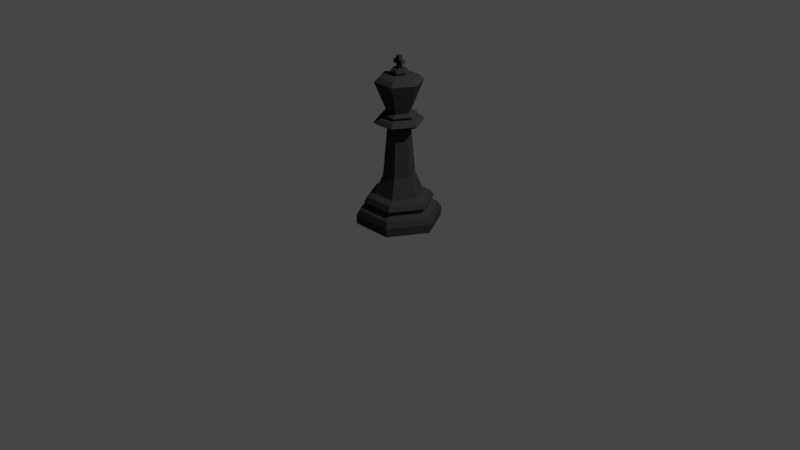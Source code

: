 # Source: Black_King.blend  (saved by Blender 2.92.15; exported with 4.5.12 LTS)
import bpy
from mathutils import Matrix  # noqa: F401  (used for matrix-valued properties, if any)

bpy.ops.wm.read_factory_settings(use_empty=True)
scene = bpy.context.scene
scene.name = 'Scene'

# ---- collections
col_collection = bpy.data.collections.new('Collection'); scene.collection.children.link(col_collection)

# ---- images (referenced by path relative to the original .blend; pixels are not part of the script)
import os
ASSET_DIR = os.environ.get("B2B_ASSET_DIR", "")  # directory of the original .blend (textures are referenced by path, not embedded)
HERE = os.path.dirname(os.path.abspath(__file__))  # packed textures are extracted next to this script under _unpacked/

def load_image(name, relpath, width, height, colorspace="sRGB"):
    """Load a texture the original file referenced (path relative to the .blend, or extracted next to this script)."""
    p = next((c for c in (os.path.join(HERE, relpath), os.path.join(ASSET_DIR, relpath)) if relpath and os.path.exists(c)), "")
    if p:
        img = bpy.data.images.load(p, check_existing=True)
        img.name = name
    else:  # same state as the original file: an image datablock whose file is absent (Cycles renders it pink)
        img = bpy.data.images.new(name, width, height)
        img.source = "FILE"
        img.filepath = "//" + (relpath or name)
    img.colorspace_settings.name = colorspace
    return img
img_kingdiffuse = load_image('KingDiffuse', 'KingDiffuse.png', 1024, 1024, 'sRGB')

# ---- materials (node trees are filled in below, after node groups)
mat_king = bpy.data.materials.new('King')
mat_king.use_transparent_shadow = False
mat_king.diffuse_color = (0.03583, 0.03583, 0.03583, 1.0)
mat_king.roughness = 0.69
mat_king.metallic = 0.6

# ---- material node trees

# ---- world
world_world = bpy.data.worlds.new('World'); scene.world = world_world
world_world.use_nodes = True; world_world.node_tree.nodes.clear()
_N = world_world.node_tree.nodes; _L = world_world.node_tree.links
n0 = _N.new('ShaderNodeOutputWorld'); n0.name = 'World Output'; n0.location = (300, 300)
n1 = _N.new('ShaderNodeBackground'); n1.name = 'Background'; n1.location = (10, 300)
n1.inputs[0].default_value = (0.05088, 0.05088, 0.05088, 1.0)
_L.new(n1.outputs[0], n0.inputs[0])
n0.is_active_output = True
world_world.color = (0.05088, 0.05088, 0.05088)
world_world.use_sun_shadow = False
world_world.sun_shadow_jitter_overblur = 0.0

# ---- cameras
cam_camera = bpy.data.cameras.new('Camera')
cam_camera.clip_end = 100.0
cam_camera.ortho_scale = 7.314

# ---- lights
light_light = bpy.data.lights.new('Light', 'POINT')
light_light.transmission_factor = 0.0
light_light.energy = 1000.0
light_light.shadow_soft_size = 0.1
light_light.shadow_maximum_resolution = 0.006
light_light.use_absolute_resolution = True

# ---- meshes
me_king = bpy.data.meshes.new('King')
me_king.from_pydata([(-0.01934, 1.59, 0.02146), (-0.02399, 1.719, 0.02146), (-0.01934, 1.59, -0.02146), (-0.02399, 1.719, -0.02146), (0.01962, 1.59, 0.02146), (0.02427, 1.719, 0.02146), (0.01962, 1.59, -0.02146), (0.02427, 1.719, -0.02146), (-0.01934, 1.642, 0.02146), (-0.01934, 1.677, 0.02146), (-0.01934, 1.677, -0.02146), (-0.01934, 1.642, -0.02146), (0.01962, 1.677, -0.02146), (0.01962, 1.642, -0.02146), (0.01962, 1.677, 0.02146), (0.01962, 1.642, 0.02146), (-0.05424, 1.639, 0.02146), (-0.05424, 1.68, 0.02146), (-0.05424, 1.68, -0.02146), (-0.05424, 1.639, -0.02146), (0.05452, 1.68, -0.02146), (0.05452, 1.639, -0.02146), (0.05452, 1.68, 0.02146), (0.05452, 1.639, 0.02146), (0.2191, 9.577e-09, -0.3795), (0.05832, 1.038, -0.101), (-0.2191, -9.577e-09, -0.3795), (-0.05832, 1.038, -0.101), (0.2191, 0.09008, -0.3795), (-0.2191, 0.09008, -0.3795), (0.2043, 0.15, -0.3538), (-0.2043, 0.15, -0.3538), (0.1794, 0.2318, -0.3107), (-0.1794, 0.2318, -0.3107), (0.1646, 0.2835, -0.2851), (-0.1646, 0.2835, -0.2851), (0.1253, 0.3116, -0.2171), (-0.1253, 0.3116, -0.2171), (0.1659, 0.1803, -0.2873), (-0.1659, 0.1803, -0.2873), (0.1095, 1.106, -0.1897), (-0.1095, 1.106, -0.1897), (0.1288, 1.065, -0.2231), (0.1093, 1.038, -0.1894), (-0.1288, 1.065, -0.2231), (-0.1093, 1.038, -0.1894), (0.0821, 0.5112, -0.1422), (-0.0821, 0.5112, -0.1422), (0.06082, 1.167, -0.1053), (-0.06081, 1.167, -0.1053), (0.08244, 1.116, -0.1428), (-0.08243, 1.116, -0.1428), (0.08249, 1.154, -0.1429), (-0.08253, 1.154, -0.1429), (0.09234, 1.141, -0.16), (-0.09236, 1.141, -0.16), (-0.101, 1.516, -0.1747), (0.1008, 1.516, -0.1747), (-0.1238, 1.472, -0.2142), (0.1236, 1.472, -0.2142), (-0.03717, 1.538, -0.06439), (0.03719, 1.538, -0.0644), (-0.03717, 1.592, -0.06439), (0.03719, 1.592, -0.0644), (0.04484, 1.565, -0.07767), (-0.04484, 1.565, -0.07766), (0.2191, 9.577e-09, 0.3795), (0.05832, 1.038, 0.101), (-0.2191, -9.577e-09, 0.3795), (-0.05832, 1.038, 0.101), (0.2191, 0.09008, 0.3795), (-0.2191, 0.09008, 0.3795), (0.2043, 0.15, 0.3538), (-0.2043, 0.15, 0.3538), (0.1794, 0.2318, 0.3107), (-0.1794, 0.2318, 0.3107), (0.1646, 0.2835, 0.2851), (-0.1646, 0.2835, 0.2851), (0.1253, 0.3116, 0.2171), (-0.1253, 0.3116, 0.2171), (0.1659, 0.1803, 0.2873), (-0.1659, 0.1803, 0.2873), (0.1095, 1.106, 0.1897), (-0.1095, 1.106, 0.1897), (0.1288, 1.065, 0.2231), (0.1093, 1.038, 0.1894), (-0.1288, 1.065, 0.2231), (-0.1093, 1.038, 0.1894), (0.0821, 0.5112, 0.1422), (-0.0821, 0.5112, 0.1422), (0.06082, 1.167, 0.1053), (-0.06081, 1.167, 0.1053), (0.08244, 1.116, 0.1428), (-0.08243, 1.116, 0.1428), (0.08249, 1.154, 0.1429), (-0.08253, 1.154, 0.1429), (0.09234, 1.141, 0.16), (-0.09236, 1.141, 0.16), (-0.101, 1.516, 0.1747), (0.1008, 1.516, 0.1747), (-0.1238, 1.472, 0.2142), (0.1236, 1.472, 0.2142), (-0.4382, -1.915e-08, 0.0), (-0.1166, 1.038, 0.0), (0.4382, 1.915e-08, 0.0), (0.1166, 1.038, 0.0), (-0.4382, 0.09008, 0.0), (0.4382, 0.09008, 0.0), (-0.4085, 0.15, 0.0), (0.4085, 0.15, 0.0), (-0.3588, 0.2318, 0.0), (0.3588, 0.2318, 0.0), (-0.3292, 0.2835, 0.0), (0.3292, 0.2835, 0.0), (-0.2507, 0.3116, 0.0), (0.2507, 0.3116, 0.0), (0.3318, 0.1803, 0.0), (-0.3318, 0.1803, 0.0), (-0.219, 1.106, 0.0), (0.219, 1.106, 0.0), (-0.1212, 1.167, 0.0), (-0.2186, 1.038, 0.0), (-0.2576, 1.065, 0.0), (0.2576, 1.065, 0.0), (0.2186, 1.038, 0.0), (-0.1642, 0.5112, 0.0), (0.1642, 0.5112, 0.0), (0.1216, 1.167, 0.0), (9.055e-16, 0.0, 0.0), (-0.1646, 1.116, 0.0), (0.1649, 1.116, 0.0), (-0.1644, 1.154, 0.0), (0.165, 1.154, 0.0), (-0.1843, 1.141, 0.0), (0.1847, 1.141, 0.0), (-0.2011, 1.516, 0.0), (0.2017, 1.516, 0.0), (0.2473, 1.472, 0.0), (-0.2466, 1.473, 0.0), (-0.03717, 1.538, 0.06439), (0.03719, 1.538, 0.0644), (-0.07408, 1.538, 0.0), (0.07437, 1.538, 0.0), (-0.03717, 1.592, 0.06439), (0.03719, 1.592, 0.0644), (-0.07408, 1.592, 0.0), (0.07437, 1.592, 0.0), (0.08969, 1.565, 0.0), (0.04484, 1.565, 0.07767), (-0.04484, 1.565, 0.07766), (-0.08936, 1.565, 0.0), (0.0001456, 1.592, 0.0)], [], [(9, 1, 3, 10), (10, 3, 7, 12), (12, 7, 5, 14), (14, 5, 1, 9), (7, 3, 1, 5), (4, 15, 8, 0), (15, 14, 9, 8), (6, 13, 15, 4), (10, 11, 19, 18), (2, 11, 13, 6), (11, 10, 12, 13), (0, 8, 11, 2), (11, 8, 16, 19), (21, 20, 22, 23), (16, 17, 18, 19), (8, 9, 17, 16), (15, 13, 21, 23), (9, 10, 18, 17), (12, 14, 22, 20), (14, 15, 23, 22), (13, 12, 20, 21), (126, 46, 25, 105), (46, 47, 27, 25), (47, 125, 103, 27), (26, 102, 106, 29), (24, 26, 29, 28), (104, 24, 28, 107), (29, 106, 108, 31), (28, 29, 31, 30), (107, 28, 30, 109), (39, 117, 110, 33), (38, 39, 33, 32), (116, 38, 32, 111), (33, 110, 112, 35), (32, 33, 35, 34), (111, 32, 34, 113), (35, 112, 114, 37), (34, 35, 37, 36), (113, 34, 36, 115), (109, 30, 38, 116), (30, 31, 39, 38), (31, 108, 117, 39), (27, 45, 43, 25), (44, 41, 40, 42), (42, 40, 119, 123), (52, 48, 127, 132), (103, 121, 45, 27), (25, 43, 124, 105), (122, 118, 41, 44), (53, 49, 48, 52), (131, 120, 49, 53), (43, 42, 123, 124), (45, 44, 42, 43), (121, 122, 44, 45), (37, 114, 125, 47), (36, 37, 47, 46), (115, 36, 46, 126), (102, 26, 128), (26, 24, 128), (104, 128, 24), (118, 129, 51, 41), (41, 51, 50, 40), (40, 50, 130, 119), (133, 131, 53, 55), (55, 53, 52, 54), (54, 52, 132, 134), (50, 54, 134, 130), (51, 55, 54, 50), (129, 133, 55, 51), (58, 138, 135, 56), (59, 58, 56, 57), (137, 59, 57, 136), (127, 48, 59, 137), (48, 49, 58, 59), (49, 120, 138, 58), (57, 56, 60, 61), (136, 57, 61, 142), (56, 135, 141, 60), (147, 64, 63, 146), (65, 150, 145, 62), (64, 65, 62, 63), (61, 60, 65, 64), (60, 141, 150, 65), (142, 61, 64, 147), (62, 145, 151), (63, 62, 151), (146, 63, 151), (126, 105, 67, 88), (88, 67, 69, 89), (89, 69, 103, 125), (68, 71, 106, 102), (66, 70, 71, 68), (104, 107, 70, 66), (71, 73, 108, 106), (70, 72, 73, 71), (107, 109, 72, 70), (81, 75, 110, 117), (80, 74, 75, 81), (116, 111, 74, 80), (75, 77, 112, 110), (74, 76, 77, 75), (111, 113, 76, 74), (77, 79, 114, 112), (76, 78, 79, 77), (113, 115, 78, 76), (109, 116, 80, 72), (72, 80, 81, 73), (73, 81, 117, 108), (69, 67, 85, 87), (86, 84, 82, 83), (84, 123, 119, 82), (94, 132, 127, 90), (103, 69, 87, 121), (67, 105, 124, 85), (122, 86, 83, 118), (95, 94, 90, 91), (131, 95, 91, 120), (85, 124, 123, 84), (87, 85, 84, 86), (121, 87, 86, 122), (79, 89, 125, 114), (78, 88, 89, 79), (115, 126, 88, 78), (102, 128, 68), (68, 128, 66), (104, 66, 128), (118, 83, 93, 129), (83, 82, 92, 93), (82, 119, 130, 92), (133, 97, 95, 131), (97, 96, 94, 95), (96, 134, 132, 94), (92, 130, 134, 96), (93, 92, 96, 97), (129, 93, 97, 133), (100, 98, 135, 138), (101, 99, 98, 100), (137, 136, 99, 101), (127, 137, 101, 90), (90, 101, 100, 91), (91, 100, 138, 120), (99, 140, 139, 98), (136, 142, 140, 99), (98, 139, 141, 135), (147, 146, 144, 148), (149, 143, 145, 150), (148, 144, 143, 149), (140, 148, 149, 139), (139, 149, 150, 141), (142, 147, 148, 140), (143, 151, 145), (144, 151, 143), (146, 151, 144)])
me_king.polygons.foreach_set('use_smooth', [True] * 153)
_k = set([(0, 8), (1, 3), (1, 5), (1, 9), (2, 11), (3, 7), (3, 10), (4, 15), (5, 7), (5, 14), (6, 13), (7, 12), (8, 11), (8, 16), (9, 10), (9, 17), (10, 18), (11, 19), (12, 14), (12, 20), (13, 15), (13, 21), (14, 22), (15, 23), (16, 17), (16, 19), (17, 18), (18, 19), (20, 21), (20, 22), (21, 23), (22, 23), (24, 26), (24, 28), (24, 104), (25, 27), (25, 46), (25, 105), (26, 29), (26, 102), (27, 47), (27, 103), (28, 29), (28, 30), (28, 107), (29, 31), (29, 106), (30, 31), (30, 38), (30, 109), (31, 39), (31, 108), (32, 33), (32, 34), (32, 38), (32, 111), (33, 35), (33, 39), (33, 110), (34, 35), (34, 36), (34, 113), (35, 37), (35, 112), (36, 37), (36, 46), (36, 115), (37, 47), (37, 114), (38, 39), (38, 116), (39, 117), (40, 41), (40, 42), (40, 50), (40, 119), (41, 44), (41, 51), (41, 118), (42, 43), (42, 44), (42, 123), (43, 45), (43, 124), (44, 45), (44, 122), (45, 121), (46, 47), (46, 126), (47, 125), (48, 49), (48, 52), (48, 59), (48, 127), (49, 53), (49, 58), (49, 120), (50, 51), (50, 54), (50, 130), (51, 55), (51, 129), (52, 53), (52, 54), (52, 132), (53, 55), (53, 131), (54, 55), (54, 134), (55, 133), (56, 57), (56, 58), (56, 60), (56, 135), (57, 59), (57, 61), (57, 136), (58, 59), (58, 138), (59, 137), (60, 61), (60, 65), (60, 141), (61, 64), (61, 142), (62, 63), (62, 65), (62, 145), (63, 64), (63, 146), (64, 65), (64, 147), (65, 150), (66, 68), (66, 70), (66, 104), (67, 69), (67, 88), (67, 105), (68, 71), (68, 102), (69, 89), (69, 103), (70, 71), (70, 72), (70, 107), (71, 73), (71, 106), (72, 73), (72, 80), (72, 109), (73, 81), (73, 108), (74, 75), (74, 76), (74, 80), (74, 111), (75, 77), (75, 81), (75, 110), (76, 77), (76, 78), (76, 113), (77, 79), (77, 112), (78, 79), (78, 88), (78, 115), (79, 89), (79, 114), (80, 81), (80, 116), (81, 117), (82, 83), (82, 84), (82, 92), (82, 119), (83, 86), (83, 93), (83, 118), (84, 85), (84, 86), (84, 123), (85, 87), (85, 124), (86, 87), (86, 122), (87, 121), (88, 89), (88, 126), (89, 125), (90, 91), (90, 94), (90, 101), (90, 127), (91, 95), (91, 100), (91, 120), (92, 93), (92, 96), (92, 130), (93, 97), (93, 129), (94, 95), (94, 96), (94, 132), (95, 97), (95, 131), (96, 97), (96, 134), (97, 133), (98, 99), (98, 100), (98, 135), (98, 139), (99, 101), (99, 136), (99, 140), (100, 101), (100, 138), (101, 137), (102, 106), (103, 125), (104, 107), (105, 126), (106, 108), (107, 109), (108, 117), (109, 116), (110, 112), (110, 117), (111, 113), (111, 116), (112, 114), (113, 115), (114, 125), (115, 126), (118, 122), (118, 129), (119, 123), (119, 130), (120, 131), (120, 138), (121, 122), (123, 124), (127, 132), (127, 137), (129, 133), (130, 134), (131, 133), (132, 134), (135, 138), (135, 141), (136, 137), (136, 142), (139, 140), (139, 141), (139, 149), (140, 142), (140, 148), (141, 150), (142, 147), (143, 144), (143, 145), (143, 149), (144, 146), (144, 148), (145, 150), (146, 147), (147, 148), (148, 149), (149, 150)])
me_king.attributes.new('sharp_edge', 'BOOLEAN', 'EDGE').data.foreach_set('value', [ (min(e.vertices), max(e.vertices)) in _k for e in me_king.edges])
_uv = me_king.uv_layers.new(name='UVMap')
_uv.uv.foreach_set('vector', [0.3704, 0.7268, 0.3025, 0.7193, 0.3102, 0.6506, 0.378, 0.6582, 0.1657, 0.7267, 0.2335, 0.7192, 0.2335, 0.7968, 0.1656, 0.7893, 0.3779, 0.8581, 0.31, 0.8655, 0.3025, 0.7969, 0.3703, 0.7894, 0.3703, 0.7894, 0.3025, 0.7969, 0.3025, 0.7193, 0.3704, 0.7268, 0.2335, 0.7968, 0.2335, 0.7192, 0.3025, 0.7193, 0.3025, 0.7969, 0.5109, 0.7895, 0.4276, 0.7895, 0.4276, 0.7268, 0.5109, 0.7269, 0.4276, 0.7895, 0.3703, 0.7894, 0.3704, 0.7268, 0.4276, 0.7268, 0.5108, 0.8586, 0.4275, 0.8585, 0.4276, 0.7895, 0.5109, 0.7895, 0.1657, 0.7267, 0.1084, 0.7266, 0.1035, 0.6705, 0.1706, 0.6705, 0.02513, 0.7266, 0.1084, 0.7266, 0.1084, 0.7893, 0.02509, 0.7892, 0.1084, 0.7266, 0.1657, 0.7267, 0.1656, 0.7893, 0.1084, 0.7893, 0.5109, 0.7269, 0.4276, 0.7268, 0.4277, 0.6578, 0.511, 0.6579, 0.1084, 0.7266, 0.03966, 0.7105, 0.03476, 0.6511, 0.1035, 0.6705, 0.1034, 0.8454, 0.1705, 0.8454, 0.1705, 0.9145, 0.1034, 0.9144, 0.1036, 0.6014, 0.1707, 0.6015, 0.1706, 0.6705, 0.1035, 0.6705, 0.1086, 0.5453, 0.1658, 0.5453, 0.1707, 0.6015, 0.1036, 0.6014, 0.03962, 0.8052, 0.1084, 0.7893, 0.1034, 0.8454, 0.03465, 0.8646, 0.2344, 0.7107, 0.1657, 0.7267, 0.1706, 0.6705, 0.2394, 0.6513, 0.1656, 0.7893, 0.2344, 0.8054, 0.2393, 0.8648, 0.1705, 0.8454, 0.1655, 0.9706, 0.1083, 0.9706, 0.1034, 0.9144, 0.1705, 0.9145, 0.1084, 0.7893, 0.1656, 0.7893, 0.1705, 0.8454, 0.1034, 0.8454, 0.3695, 0.4374, 0.4666, 0.3414, 0.6296, 0.5413, 0.5606, 0.6095, 0.3696, 0.4372, 0.4667, 0.3412, 0.6298, 0.541, 0.5608, 0.6092, 0.3696, 0.4372, 0.4667, 0.3412, 0.6298, 0.541, 0.5608, 0.6092, 0.07758, 0.296, 0.3367, 0.03979, 0.3669, 0.07148, 0.1078, 0.3277, 0.07758, 0.296, 0.3367, 0.0398, 0.3669, 0.07148, 0.1078, 0.3277, 0.0776, 0.296, 0.3367, 0.03983, 0.3669, 0.07153, 0.1078, 0.3277, 0.1078, 0.3277, 0.3669, 0.07148, 0.38, 0.1031, 0.1384, 0.3419, 0.1078, 0.3277, 0.3669, 0.07148, 0.38, 0.1031, 0.1384, 0.3419, 0.1078, 0.3277, 0.3669, 0.07153, 0.38, 0.1031, 0.1384, 0.3419, 0.1856, 0.3452, 0.3818, 0.1512, 0.4087, 0.1632, 0.1966, 0.373, 0.1856, 0.3452, 0.3818, 0.1512, 0.4087, 0.1632, 0.1966, 0.373, 0.1856, 0.3452, 0.3818, 0.1513, 0.4087, 0.1633, 0.1965, 0.373, 0.1966, 0.373, 0.4087, 0.1632, 0.4193, 0.1922, 0.2247, 0.3846, 0.1966, 0.373, 0.4087, 0.1632, 0.4193, 0.1922, 0.2247, 0.3846, 0.1965, 0.373, 0.4087, 0.1633, 0.4193, 0.1923, 0.2246, 0.3847, 0.2247, 0.3846, 0.4193, 0.1922, 0.4208, 0.241, 0.2726, 0.3876, 0.2247, 0.3846, 0.4193, 0.1922, 0.4208, 0.241, 0.2726, 0.3876, 0.2246, 0.3847, 0.4193, 0.1923, 0.4208, 0.2411, 0.2725, 0.3876, 0.1384, 0.3419, 0.38, 0.1031, 0.3818, 0.1513, 0.1856, 0.3452, 0.1384, 0.3419, 0.38, 0.1031, 0.3818, 0.1512, 0.1856, 0.3452, 0.1384, 0.3419, 0.38, 0.1031, 0.3818, 0.1512, 0.1856, 0.3452, 0.6298, 0.541, 0.6896, 0.5423, 0.5603, 0.6701, 0.5608, 0.6092, 0.7156, 0.5461, 0.722, 0.5761, 0.5925, 0.7041, 0.5632, 0.6967, 0.7154, 0.5464, 0.7218, 0.5764, 0.5923, 0.7044, 0.563, 0.697, 0.7392, 0.6272, 0.7396, 0.6538, 0.6677, 0.7249, 0.6416, 0.7236, 0.6298, 0.541, 0.6896, 0.5423, 0.5603, 0.6701, 0.5608, 0.6092, 0.6296, 0.5413, 0.6894, 0.5425, 0.56, 0.6704, 0.5606, 0.6095, 0.7156, 0.5461, 0.722, 0.5761, 0.5925, 0.7041, 0.5632, 0.6967, 0.7394, 0.6269, 0.7399, 0.6535, 0.6679, 0.7246, 0.6418, 0.7233, 0.7393, 0.6272, 0.7398, 0.6537, 0.6679, 0.7246, 0.6418, 0.7234, 0.6894, 0.5425, 0.7154, 0.5464, 0.563, 0.697, 0.56, 0.6704, 0.6896, 0.5423, 0.7156, 0.5461, 0.5632, 0.6967, 0.5603, 0.6701, 0.6896, 0.5423, 0.7156, 0.5461, 0.5632, 0.6967, 0.5603, 0.6701, 0.2726, 0.3876, 0.4208, 0.241, 0.4667, 0.3412, 0.3696, 0.4372, 0.2726, 0.3876, 0.4208, 0.241, 0.4667, 0.3412, 0.3696, 0.4372, 0.2725, 0.3876, 0.4208, 0.2411, 0.4666, 0.3414, 0.3695, 0.4374, 0.3367, 0.03979, 0.07758, 0.296, 0.0799, 0.03442, 0.3367, 0.0398, 0.07758, 0.296, 0.0799, 0.03442, 0.0776, 0.296, 0.08002, 0.03435, 0.3367, 0.03983, 0.722, 0.5761, 0.722, 0.6089, 0.6246, 0.7051, 0.5925, 0.7041, 0.722, 0.5761, 0.722, 0.6088, 0.6246, 0.7052, 0.5925, 0.7041, 0.7218, 0.5764, 0.7218, 0.6091, 0.6243, 0.7054, 0.5923, 0.7044, 0.7379, 0.6138, 0.7393, 0.6272, 0.6418, 0.7234, 0.6287, 0.7216, 0.738, 0.6135, 0.7394, 0.6269, 0.6418, 0.7233, 0.6288, 0.7215, 0.7378, 0.6138, 0.7392, 0.6272, 0.6416, 0.7236, 0.6285, 0.7218, 0.7218, 0.6091, 0.7378, 0.6138, 0.6285, 0.7218, 0.6243, 0.7054, 0.722, 0.6088, 0.738, 0.6135, 0.6288, 0.7215, 0.6246, 0.7052, 0.722, 0.6089, 0.7379, 0.6138, 0.6287, 0.7216, 0.6246, 0.7051, 0.7392, 0.876, 0.8853, 0.7318, 0.8916, 0.7657, 0.7724, 0.8833, 0.7397, 0.8756, 0.886, 0.7309, 0.8922, 0.7649, 0.7729, 0.8829, 0.7393, 0.8759, 0.8856, 0.7313, 0.8918, 0.7653, 0.7725, 0.8833, 0.6677, 0.7249, 0.7396, 0.6538, 0.8856, 0.7313, 0.7393, 0.8759, 0.6679, 0.7246, 0.7399, 0.6535, 0.886, 0.7309, 0.7397, 0.8756, 0.6679, 0.7246, 0.7398, 0.6537, 0.8853, 0.7318, 0.7392, 0.876, 0.7729, 0.8829, 0.8922, 0.7649, 0.8922, 0.8418, 0.8482, 0.8853, 0.7725, 0.8833, 0.8918, 0.7653, 0.8918, 0.8422, 0.8478, 0.8856, 0.7724, 0.8833, 0.8916, 0.7657, 0.8917, 0.8422, 0.8478, 0.8856, 0.8952, 0.5251, 0.894, 0.3669, 0.8384, 0.3684, 0.8377, 0.5102, 0.8929, 0.2154, 0.8914, 0.02933, 0.8232, 0.04812, 0.827, 0.2169, 0.894, 0.3669, 0.8929, 0.2154, 0.827, 0.2169, 0.8384, 0.3684, 0.9496, 0.3676, 0.9588, 0.2159, 0.8929, 0.2154, 0.894, 0.3669, 0.9588, 0.2159, 0.9599, 0.0471, 0.8914, 0.02933, 0.8929, 0.2154, 0.9524, 0.5094, 0.9496, 0.3676, 0.894, 0.3669, 0.8952, 0.5251, 0.827, 0.2169, 0.8232, 0.04812, 0.6786, 0.1354, 0.8384, 0.3684, 0.827, 0.2169, 0.7015, 0.3029, 0.8377, 0.5102, 0.8384, 0.3684, 0.7155, 0.4389, 0.3695, 0.4374, 0.5606, 0.6095, 0.6296, 0.5413, 0.4666, 0.3414, 0.3696, 0.4372, 0.5608, 0.6092, 0.6298, 0.541, 0.4667, 0.3412, 0.3696, 0.4372, 0.5608, 0.6092, 0.6298, 0.541, 0.4667, 0.3412, 0.07758, 0.296, 0.1078, 0.3277, 0.3669, 0.07148, 0.3367, 0.03979, 0.07758, 0.296, 0.1078, 0.3277, 0.3669, 0.07148, 0.3367, 0.0398, 0.0776, 0.296, 0.1078, 0.3277, 0.3669, 0.07153, 0.3367, 0.03983, 0.1078, 0.3277, 0.1384, 0.3419, 0.38, 0.1031, 0.3669, 0.07148, 0.1078, 0.3277, 0.1384, 0.3419, 0.38, 0.1031, 0.3669, 0.07148, 0.1078, 0.3277, 0.1384, 0.3419, 0.38, 0.1031, 0.3669, 0.07153, 0.1856, 0.3452, 0.1966, 0.373, 0.4087, 0.1632, 0.3818, 0.1512, 0.1856, 0.3452, 0.1966, 0.373, 0.4087, 0.1632, 0.3818, 0.1512, 0.1856, 0.3452, 0.1965, 0.373, 0.4087, 0.1633, 0.3818, 0.1513, 0.1966, 0.373, 0.2247, 0.3846, 0.4193, 0.1922, 0.4087, 0.1632, 0.1966, 0.373, 0.2247, 0.3846, 0.4193, 0.1922, 0.4087, 0.1632, 0.1965, 0.373, 0.2246, 0.3847, 0.4193, 0.1923, 0.4087, 0.1633, 0.2247, 0.3846, 0.2726, 0.3876, 0.4208, 0.241, 0.4193, 0.1922, 0.2247, 0.3846, 0.2726, 0.3876, 0.4208, 0.241, 0.4193, 0.1922, 0.2246, 0.3847, 0.2725, 0.3876, 0.4208, 0.2411, 0.4193, 0.1923, 0.1384, 0.3419, 0.1856, 0.3452, 0.3818, 0.1513, 0.38, 0.1031, 0.1384, 0.3419, 0.1856, 0.3452, 0.3818, 0.1512, 0.38, 0.1031, 0.1384, 0.3419, 0.1856, 0.3452, 0.3818, 0.1512, 0.38, 0.1031, 0.6298, 0.541, 0.5608, 0.6092, 0.5603, 0.6701, 0.6896, 0.5423, 0.7156, 0.5461, 0.5632, 0.6967, 0.5925, 0.7041, 0.722, 0.5761, 0.7154, 0.5464, 0.563, 0.697, 0.5923, 0.7044, 0.7218, 0.5764, 0.7392, 0.6272, 0.6416, 0.7236, 0.6677, 0.7249, 0.7396, 0.6538, 0.6298, 0.541, 0.5608, 0.6092, 0.5603, 0.6701, 0.6896, 0.5423, 0.6296, 0.5413, 0.5606, 0.6095, 0.56, 0.6704, 0.6894, 0.5425, 0.7156, 0.5461, 0.5632, 0.6967, 0.5925, 0.7041, 0.722, 0.5761, 0.7394, 0.6269, 0.6418, 0.7233, 0.6679, 0.7246, 0.7399, 0.6535, 0.7393, 0.6272, 0.6418, 0.7234, 0.6679, 0.7246, 0.7398, 0.6537, 0.6894, 0.5425, 0.56, 0.6704, 0.563, 0.697, 0.7154, 0.5464, 0.6896, 0.5423, 0.5603, 0.6701, 0.5632, 0.6967, 0.7156, 0.5461, 0.6896, 0.5423, 0.5603, 0.6701, 0.5632, 0.6967, 0.7156, 0.5461, 0.2726, 0.3876, 0.3696, 0.4372, 0.4667, 0.3412, 0.4208, 0.241, 0.2726, 0.3876, 0.3696, 0.4372, 0.4667, 0.3412, 0.4208, 0.241, 0.2725, 0.3876, 0.3695, 0.4374, 0.4666, 0.3414, 0.4208, 0.2411, 0.3367, 0.03979, 0.0799, 0.03442, 0.07758, 0.296, 0.3367, 0.0398, 0.0799, 0.03442, 0.07758, 0.296, 0.0776, 0.296, 0.3367, 0.03983, 0.08002, 0.03435, 0.722, 0.5761, 0.5925, 0.7041, 0.6246, 0.7051, 0.722, 0.6089, 0.722, 0.5761, 0.5925, 0.7041, 0.6246, 0.7052, 0.722, 0.6088, 0.7218, 0.5764, 0.5923, 0.7044, 0.6243, 0.7054, 0.7218, 0.6091, 0.7379, 0.6138, 0.6287, 0.7216, 0.6418, 0.7234, 0.7393, 0.6272, 0.738, 0.6135, 0.6288, 0.7215, 0.6418, 0.7233, 0.7394, 0.6269, 0.7378, 0.6138, 0.6285, 0.7218, 0.6416, 0.7236, 0.7392, 0.6272, 0.7218, 0.6091, 0.6243, 0.7054, 0.6285, 0.7218, 0.7378, 0.6138, 0.722, 0.6088, 0.6246, 0.7052, 0.6288, 0.7215, 0.738, 0.6135, 0.722, 0.6089, 0.6246, 0.7051, 0.6287, 0.7216, 0.7379, 0.6138, 0.7392, 0.876, 0.7724, 0.8833, 0.8916, 0.7657, 0.8853, 0.7318, 0.7397, 0.8756, 0.7729, 0.8829, 0.8922, 0.7649, 0.886, 0.7309, 0.7393, 0.8759, 0.7725, 0.8833, 0.8918, 0.7653, 0.8856, 0.7313, 0.6677, 0.7249, 0.7393, 0.8759, 0.8856, 0.7313, 0.7396, 0.6538, 0.6679, 0.7246, 0.7397, 0.8756, 0.886, 0.7309, 0.7399, 0.6535, 0.6679, 0.7246, 0.7392, 0.876, 0.8853, 0.7318, 0.7398, 0.6537, 0.7729, 0.8829, 0.8482, 0.8853, 0.8922, 0.8418, 0.8922, 0.7649, 0.7725, 0.8833, 0.8478, 0.8856, 0.8918, 0.8422, 0.8918, 0.7653, 0.7724, 0.8833, 0.8478, 0.8856, 0.8917, 0.8422, 0.8916, 0.7657, 0.8952, 0.5251, 0.8377, 0.5102, 0.8384, 0.3684, 0.894, 0.3669, 0.8929, 0.2154, 0.827, 0.2169, 0.8232, 0.04812, 0.8914, 0.02933, 0.894, 0.3669, 0.8384, 0.3684, 0.827, 0.2169, 0.8929, 0.2154, 0.9496, 0.3676, 0.894, 0.3669, 0.8929, 0.2154, 0.9588, 0.2159, 0.9588, 0.2159, 0.8929, 0.2154, 0.8914, 0.02933, 0.9599, 0.0471, 0.9524, 0.5094, 0.8952, 0.5251, 0.894, 0.3669, 0.9496, 0.3676, 0.827, 0.2169, 0.6786, 0.1354, 0.8232, 0.04812, 0.8384, 0.3684, 0.7015, 0.3029, 0.827, 0.2169, 0.8377, 0.5102, 0.7155, 0.4389, 0.8384, 0.3684])
me_king.materials.append(mat_king)
me_king.use_remesh_fix_poles = True
me_king.use_remesh_preserve_attributes = False
me_king.use_mirror_vertex_groups = False
me_king.update()
me_king.normals_split_custom_set([tuple(v) for v in zip(*[iter([-0.994, -0.1098, 0.0, -0.994, -0.1098, 0.0, -0.994, -0.1098, 0.0, -0.994, -0.1098, 0.0, 1.457e-08, -2.407e-07, -1.0, 0.0, -2.208e-07, -1.0, 0.0, -2.208e-07, -1.0, -1.457e-08, -2.407e-07, -1.0, 0.994, -0.1098, 0.0, 0.994, -0.1098, 0.0, 0.994, -0.1098, 0.0, 0.994, -0.1098, 0.0, 2.166e-08, 5.57e-08, 1.0, 6.329e-08, 6.624e-08, 1.0, 6.329e-08, 6.624e-08, 1.0, 2.166e-08, 5.57e-08, 1.0, 0.0, 1.0, 0.0, 0.0, 1.0, 0.0, 0.0, 1.0, 0.0, 0.0, 1.0, 0.0, 5.77e-08, 5.395e-08, 1.0, 1.888e-08, 5.143e-08, 1.0, 1.888e-08, 5.143e-08, 1.0, 5.77e-08, 5.395e-08, 1.0, 1.888e-08, 5.143e-08, 1.0, 2.166e-08, 5.57e-08, 1.0, 2.166e-08, 5.57e-08, 1.0, 1.888e-08, 5.143e-08, 1.0, 1.0, 1.949e-08, 0.0, 1.0, 1.949e-08, 0.0, 1.0, 1.949e-08, 0.0, 1.0, 1.949e-08, 0.0, 1.457e-08, -2.407e-07, -1.0, 1.491e-08, -2.16e-07, -1.0, 4.314e-08, -2.409e-07, -1.0, 4.314e-08, -2.409e-07, -1.0, 0.0, -1.439e-07, -1.0, 1.491e-08, -2.16e-07, -1.0, -1.491e-08, -2.16e-07, -1.0, 0.0, -1.439e-07, -1.0, 1.491e-08, -2.16e-07, -1.0, 1.457e-08, -2.407e-07, -1.0, -1.457e-08, -2.407e-07, -1.0, -1.491e-08, -2.16e-07, -1.0, -1.0, 1.244e-08, 0.0, -1.0, 1.244e-08, 0.0, -1.0, 1.244e-08, 0.0, -1.0, 1.244e-08, 0.0, 0.08751, -0.9962, 0.0, 0.08751, -0.9962, 0.0, 0.08751, -0.9962, 0.0, 0.08751, -0.9962, 0.0, 1.0, -5.671e-08, 0.0, 1.0, -5.671e-08, 0.0, 1.0, -5.671e-08, 0.0, 1.0, -5.671e-08, 0.0, -1.0, 2.205e-08, 0.0, -1.0, 2.205e-08, 0.0, -1.0, 2.205e-08, 0.0, -1.0, 2.205e-08, 0.0, 1.888e-08, 5.143e-08, 1.0, 2.166e-08, 5.57e-08, 1.0, 0.0, 4.819e-08, 1.0, 0.0, 4.819e-08, 1.0, -0.08751, -0.9962, 0.0, -0.08751, -0.9962, 0.0, -0.08751, -0.9962, 0.0, -0.08751, -0.9962, 0.0, 0.08751, 0.9962, 0.0, 0.08751, 0.9962, 0.0, 0.08751, 0.9962, 0.0, 0.08751, 0.9962, 0.0, -0.08751, 0.9962, 0.0, -0.08751, 0.9962, 0.0, -0.08751, 0.9962, 0.0, -0.08751, 0.9962, 0.0, 2.166e-08, 5.57e-08, 1.0, 1.888e-08, 5.143e-08, 1.0, 0.0, 4.819e-08, 1.0, 0.0, 4.819e-08, 1.0, -1.491e-08, -2.16e-07, -1.0, -1.457e-08, -2.407e-07, -1.0, -4.314e-08, -2.409e-07, -1.0, -4.314e-08, -2.409e-07, -1.0, 0.8634, 0.07793, -0.4985, 0.8634, 0.07793, -0.4985, 0.8634, 0.07793, -0.4985, 0.8634, 0.07793, -0.4985, 0.0, 0.07793, -0.997, 0.0, 0.07793, -0.997, 0.0, 0.07793, -0.997, 0.0, 0.07793, -0.997, -0.8634, 0.07793, -0.4985, -0.8634, 0.07793, -0.4985, -0.8634, 0.07793, -0.4985, -0.8634, 0.07793, -0.4985, -0.866, 0.0, -0.5, -0.866, 0.0, -0.5, -0.866, 0.0, -0.5, -0.866, 0.0, -0.5, -6.826e-08, 0.0, -1.0, -6.826e-08, 0.0, -1.0, -6.826e-08, 0.0, -1.0, -6.826e-08, 0.0, -1.0, 0.866, 0.0, -0.5, 0.866, 0.0, -0.5, 0.866, 0.0, -0.5, 0.866, 0.0, -0.5, -0.7961, 0.3938, -0.4596, -0.7961, 0.3938, -0.4596, -0.7961, 0.3938, -0.4596, -0.7961, 0.3938, -0.4596, -7.896e-08, 0.3938, -0.9192, -7.896e-08, 0.3938, -0.9192, -7.896e-08, 0.3938, -0.9192, -7.896e-08, 0.3938, -0.9192, 0.7961, 0.3938, -0.4596, 0.7961, 0.3938, -0.4596, 0.7961, 0.3938, -0.4596, 0.7961, 0.3938, -0.4596, -0.7884, -0.4138, -0.4552, -0.7884, -0.4138, -0.4552, -0.7884, -0.4138, -0.4552, -0.7884, -0.4138, -0.4552, 0.0, -0.4138, -0.9104, 0.0, -0.4138, -0.9104, 0.0, -0.4138, -0.9104, 0.0, -0.4138, -0.9104, 0.7884, -0.4138, -0.4552, 0.7884, -0.4138, -0.4552, 0.7884, -0.4138, -0.4552, 0.7884, -0.4138, -0.4552, -0.7756, 0.445, -0.4478, -0.7756, 0.445, -0.4478, -0.7756, 0.445, -0.4478, -0.7756, 0.445, -0.4478, 0.0, 0.445, -0.8956, 0.0, 0.445, -0.8956, 0.0, 0.445, -0.8956, 0.0, 0.445, -0.8956, 0.7756, 0.445, -0.4478, 0.7756, 0.445, -0.4478, 0.7756, 0.445, -0.4478, 0.7756, 0.445, -0.4478, -0.3314, 0.9239, -0.1913, -0.3314, 0.9239, -0.1913, -0.3314, 0.9239, -0.1913, -0.3314, 0.9239, -0.1913, 0.0, 0.9239, -0.3827, 0.0, 0.9239, -0.3827, 0.0, 0.9239, -0.3827, 0.0, 0.9239, -0.3827, 0.3314, 0.9239, -0.1913, 0.3314, 0.9239, -0.1913, 0.3314, 0.9239, -0.1913, 0.3314, 0.9239, -0.1913, 0.3595, 0.9098, -0.2075, 0.3595, 0.9098, -0.2075, 0.3595, 0.9098, -0.2075, 0.3595, 0.9098, -0.2075, 0.0, 0.9098, -0.4151, 0.0, 0.9098, -0.4151, 0.0, 0.9098, -0.4151, 0.0, 0.9098, -0.4151, -0.3595, 0.9098, -0.2075, -0.3595, 0.9098, -0.2075, -0.3595, 0.9098, -0.2075, -0.3595, 0.9098, -0.2075, 0.0, -1.0, 3.773e-07, 0.0, -1.0, 3.773e-07, 0.0, -1.0, 8.805e-07, 0.0, -1.0, 8.805e-07, 0.0, 0.6281, -0.7781, 0.0, 0.6281, -0.7781, 0.0, 0.6281, -0.7781, 0.0, 0.6281, -0.7781, 0.6739, 0.6281, -0.3891, 0.6739, 0.6281, -0.3891, 0.6739, 0.6281, -0.3891, 0.6739, 0.6281, -0.3891, 0.277, 0.9475, -0.1599, 0.277, 0.9475, -0.1599, 0.277, 0.9475, -0.1599, 0.277, 0.9475, -0.1599, 0.0, -1.0, 0.0, 0.0, -1.0, 0.0, 0.0, -1.0, 3.773e-07, 0.0, -1.0, 3.773e-07, 0.0, -1.0, 8.805e-07, 0.0, -1.0, 8.805e-07, 0.0, -1.0, 0.0, 0.0, -1.0, 0.0, -0.6739, 0.6281, -0.3891, -0.6739, 0.6281, -0.3891, -0.6739, 0.6281, -0.3891, -0.6739, 0.6281, -0.3891, -6.144e-08, 0.9475, -0.3197, -6.144e-08, 0.9475, -0.3197, -6.144e-08, 0.9475, -0.3197, -6.144e-08, 0.9475, -0.3197, -0.2772, 0.9475, -0.1596, -0.2772, 0.9475, -0.1596, -0.2772, 0.9475, -0.1596, -0.2772, 0.9475, -0.1596, 0.5409, -0.781, -0.3123, 0.5409, -0.781, -0.3123, 0.5409, -0.781, -0.3123, 0.5409, -0.781, -0.3123, 0.0, -0.781, -0.6245, 0.0, -0.781, -0.6245, 0.0, -0.781, -0.6245, 0.0, -0.781, -0.6245, -0.5409, -0.781, -0.3123, -0.5409, -0.781, -0.3123, -0.5409, -0.781, -0.3123, -0.5409, -0.781, -0.3123, -0.8108, 0.3514, -0.4681, -0.8108, 0.3514, -0.4681, -0.8108, 0.3514, -0.4681, -0.8108, 0.3514, -0.4681, 0.0, 0.3514, -0.9362, 0.0, 0.3514, -0.9362, 0.0, 0.3514, -0.9362, 0.0, 0.3514, -0.9362, 0.8108, 0.3514, -0.4681, 0.8108, 0.3514, -0.4681, 0.8108, 0.3514, -0.4681, 0.8108, 0.3514, -0.4681, 4.371e-08, -1.0, 0.0, 4.371e-08, -1.0, 2.003e-15, 4.371e-08, -1.0, 3.37e-23, 4.371e-08, -1.0, 2.003e-15, 4.371e-08, -1.0, 2.671e-15, 4.371e-08, -1.0, 3.37e-23, 4.371e-08, -1.0, 0.0, 4.371e-08, -1.0, 3.37e-23, 4.371e-08, -1.0, 2.671e-15, -0.173, 0.9798, -0.0999, -0.173, 0.9798, -0.0999, -0.173, 0.9798, -0.0999, -0.173, 0.9798, -0.0999, -1.577e-05, 0.9798, -0.1998, -1.577e-05, 0.9798, -0.1998, -1.577e-05, 0.9798, -0.1998, -1.577e-05, 0.9798, -0.1998, 0.1732, 0.9798, -0.09997, 0.1732, 0.9798, -0.09997, 0.1732, 0.9798, -0.09997, 0.1732, 0.9798, -0.09997, -0.5297, 0.7917, -0.3044, -0.5297, 0.7917, -0.3044, -0.5297, 0.7917, -0.3044, -0.5297, 0.7917, -0.3044, 1.946e-05, 0.7913, -0.6115, 1.946e-05, 0.7913, -0.6115, 1.946e-05, 0.7913, -0.6115, 1.946e-05, 0.7913, -0.6115, 0.5295, 0.7913, -0.3057, 0.5295, 0.7913, -0.3057, 0.5295, 0.7913, -0.3057, 0.5295, 0.7913, -0.3057, 0.7111, -0.5708, -0.4105, 0.7111, -0.5708, -0.4105, 0.7111, -0.5708, -0.4105, 0.7111, -0.5708, -0.4105, -2.036e-06, -0.5711, -0.8209, -2.036e-06, -0.5711, -0.8209, -2.036e-06, -0.5711, -0.8209, -2.036e-06, -0.5711, -0.8209, -0.7127, -0.5694, -0.4097, -0.7127, -0.5694, -0.4097, -0.7127, -0.5694, -0.4097, -0.7127, -0.5694, -0.4097, -0.6423, 0.6721, -0.3685, -0.6423, 0.6721, -0.3685, -0.6423, 0.6721, -0.3685, -0.6423, 0.6721, -0.3685, -4.699e-06, 0.6725, -0.7401, -4.699e-06, 0.6725, -0.7401, -4.699e-06, 0.6725, -0.7401, -4.699e-06, 0.6725, -0.7401, 0.6411, 0.6723, -0.3701, 0.6411, 0.6723, -0.3701, 0.6411, 0.6723, -0.3701, 0.6411, 0.6723, -0.3701, 0.8159, -0.3352, -0.4711, 0.8159, -0.3352, -0.4711, 0.8159, -0.3352, -0.4711, 0.8159, -0.3352, -0.4711, -4.98e-05, -0.3353, -0.9421, -4.98e-05, -0.3353, -0.9421, -4.98e-05, -0.3353, -0.9421, -4.98e-05, -0.3353, -0.9421, -0.8176, -0.335, -0.4684, -0.8176, -0.335, -0.4684, -0.8176, -0.335, -0.4684, -0.8176, -0.335, -0.4684, 5.4e-05, 0.9806, -0.1961, 5.4e-05, 0.9806, -0.1961, 5.4e-05, 0.9806, -0.1961, 5.4e-05, 0.9806, -0.1961, 0.1699, 0.9806, -0.09808, 0.1699, 0.9806, -0.09808, 0.1699, 0.9806, -0.09808, 0.1699, 0.9806, -0.09808, -0.1699, 0.9806, -0.09782, -0.1699, 0.9806, -0.09782, -0.1699, 0.9806, -0.09782, -0.1699, 0.9806, -0.09782, 0.7778, 0.4396, -0.4491, 0.7778, 0.4396, -0.4491, 0.7778, 0.4396, -0.4491, 0.7778, 0.4396, -0.4491, -0.7792, 0.4395, -0.4469, -0.7792, 0.4395, -0.4469, -0.7792, 0.4395, -0.4469, -0.7792, 0.4395, -0.4469, -3.088e-05, 0.4398, -0.8981, -3.088e-05, 0.4398, -0.8981, -3.088e-05, 0.4398, -0.8981, -3.088e-05, 0.4398, -0.8981, -9.098e-05, -0.4399, -0.8981, -9.098e-05, -0.4399, -0.8981, -9.098e-05, -0.4399, -0.8981, -9.098e-05, -0.4399, -0.8981, -0.7794, -0.4394, -0.4466, -0.7794, -0.4394, -0.4466, -0.7794, -0.4394, -0.4466, -0.7794, -0.4394, -0.4466, 0.7778, -0.4397, -0.4491, 0.7778, -0.4397, -0.4491, 0.7778, -0.4397, -0.4491, 0.7778, -0.4397, -0.4491, 0.0001629, 1.0, -0.0002664, 0.000257, 1.0, 0.0, 0.0001943, 1.0, -2.316e-12, 0.0001628, 1.0, -0.0001581, 0.0001629, 1.0, -0.0002664, 0.0001943, 1.0, -2.316e-12, 0.000257, 1.0, 0.0, 0.0001628, 1.0, -0.0001581, 0.0001943, 1.0, -2.316e-12, 0.8634, 0.07793, 0.4985, 0.8634, 0.07793, 0.4985, 0.8634, 0.07793, 0.4985, 0.8634, 0.07793, 0.4985, 0.0, 0.07793, 0.997, 0.0, 0.07793, 0.997, 0.0, 0.07793, 0.997, 0.0, 0.07793, 0.997, -0.8634, 0.07793, 0.4985, -0.8634, 0.07793, 0.4985, -0.8634, 0.07793, 0.4985, -0.8634, 0.07793, 0.4985, -0.866, 0.0, 0.5, -0.866, 0.0, 0.5, -0.866, 0.0, 0.5, -0.866, 0.0, 0.5, -9.438e-08, 0.0, 1.0, -9.438e-08, 0.0, 1.0, -9.438e-08, 0.0, 1.0, -9.438e-08, 0.0, 1.0, 0.866, 0.0, 0.5, 0.866, 0.0, 0.5, 0.866, 0.0, 0.5, 0.866, 0.0, 0.5, -0.7961, 0.3938, 0.4596, -0.7961, 0.3938, 0.4596, -0.7961, 0.3938, 0.4596, -0.7961, 0.3938, 0.4596, -6.752e-08, 0.3938, 0.9192, -6.752e-08, 0.3938, 0.9192, -6.752e-08, 0.3938, 0.9192, -6.752e-08, 0.3938, 0.9192, 0.7961, 0.3938, 0.4596, 0.7961, 0.3938, 0.4596, 0.7961, 0.3938, 0.4596, 0.7961, 0.3938, 0.4596, -0.7884, -0.4138, 0.4552, -0.7884, -0.4138, 0.4552, -0.7884, -0.4138, 0.4552, -0.7884, -0.4138, 0.4552, 0.0, -0.4138, 0.9104, 0.0, -0.4138, 0.9104, 0.0, -0.4138, 0.9104, 0.0, -0.4138, 0.9104, 0.7884, -0.4138, 0.4552, 0.7884, -0.4138, 0.4552, 0.7884, -0.4138, 0.4552, 0.7884, -0.4138, 0.4552, -0.7756, 0.445, 0.4478, -0.7756, 0.445, 0.4478, -0.7756, 0.445, 0.4478, -0.7756, 0.445, 0.4478, 0.0, 0.445, 0.8956, 0.0, 0.445, 0.8956, 0.0, 0.445, 0.8956, 0.0, 0.445, 0.8956, 0.7756, 0.445, 0.4478, 0.7756, 0.445, 0.4478, 0.7756, 0.445, 0.4478, 0.7756, 0.445, 0.4478, -0.3314, 0.9239, 0.1913, -0.3314, 0.9239, 0.1913, -0.3314, 0.9239, 0.1913, -0.3314, 0.9239, 0.1913, 0.0, 0.9239, 0.3827, 0.0, 0.9239, 0.3827, 0.0, 0.9239, 0.3827, 0.0, 0.9239, 0.3827, 0.3314, 0.9239, 0.1913, 0.3314, 0.9239, 0.1913, 0.3314, 0.9239, 0.1913, 0.3314, 0.9239, 0.1913, 0.3595, 0.9098, 0.2075, 0.3595, 0.9098, 0.2075, 0.3595, 0.9098, 0.2075, 0.3595, 0.9098, 0.2075, 0.0, 0.9098, 0.4151, 0.0, 0.9098, 0.4151, 0.0, 0.9098, 0.4151, 0.0, 0.9098, 0.4151, -0.3595, 0.9098, 0.2075, -0.3595, 0.9098, 0.2075, -0.3595, 0.9098, 0.2075, -0.3595, 0.9098, 0.2075, 0.0, -1.0, -2.516e-07, 0.0, -1.0, -7.547e-07, 0.0, -1.0, -7.547e-07, 0.0, -1.0, -2.516e-07, 0.0, 0.6281, 0.7781, 0.0, 0.6281, 0.7781, 0.0, 0.6281, 0.7781, 0.0, 0.6281, 0.7781, 0.6739, 0.6281, 0.3891, 0.6739, 0.6281, 0.3891, 0.6739, 0.6281, 0.3891, 0.6739, 0.6281, 0.3891, 0.277, 0.9475, 0.1599, 0.277, 0.9475, 0.1599, 0.277, 0.9475, 0.1599, 0.277, 0.9475, 0.1599, 0.0, -1.0, 0.0, 0.0, -1.0, -2.516e-07, 0.0, -1.0, -2.516e-07, 0.0, -1.0, 0.0, 0.0, -1.0, -7.547e-07, 0.0, -1.0, 0.0, 0.0, -1.0, 0.0, 0.0, -1.0, -7.547e-07, -0.6739, 0.6281, 0.3891, -0.6739, 0.6281, 0.3891, -0.6739, 0.6281, 0.3891, -0.6739, 0.6281, 0.3891, -6.144e-08, 0.9475, 0.3197, -6.144e-08, 0.9475, 0.3197, -6.144e-08, 0.9475, 0.3197, -6.144e-08, 0.9475, 0.3197, -0.2772, 0.9475, 0.1596, -0.2772, 0.9475, 0.1596, -0.2772, 0.9475, 0.1596, -0.2772, 0.9475, 0.1596, 0.5409, -0.781, 0.3123, 0.5409, -0.781, 0.3123, 0.5409, -0.781, 0.3123, 0.5409, -0.781, 0.3123, 0.0, -0.781, 0.6245, 0.0, -0.781, 0.6245, 0.0, -0.781, 0.6245, 0.0, -0.781, 0.6245, -0.5409, -0.781, 0.3123, -0.5409, -0.781, 0.3123, -0.5409, -0.781, 0.3123, -0.5409, -0.781, 0.3123, -0.8108, 0.3514, 0.4681, -0.8108, 0.3514, 0.4681, -0.8108, 0.3514, 0.4681, -0.8108, 0.3514, 0.4681, 0.0, 0.3514, 0.9362, 0.0, 0.3514, 0.9362, 0.0, 0.3514, 0.9362, 0.0, 0.3514, 0.9362, 0.8108, 0.3514, 0.4681, 0.8108, 0.3514, 0.4681, 0.8108, 0.3514, 0.4681, 0.8108, 0.3514, 0.4681, 4.371e-08, -1.0, 0.0, 4.371e-08, -1.0, 3.37e-23, 4.371e-08, -1.0, -2.003e-15, 4.371e-08, -1.0, -2.003e-15, 4.371e-08, -1.0, 3.37e-23, 4.371e-08, -1.0, -2.671e-15, 4.371e-08, -1.0, 0.0, 4.371e-08, -1.0, -2.671e-15, 4.371e-08, -1.0, 3.37e-23, -0.173, 0.9798, 0.0999, -0.173, 0.9798, 0.0999, -0.173, 0.9798, 0.0999, -0.173, 0.9798, 0.0999, -1.577e-05, 0.9798, 0.1998, -1.577e-05, 0.9798, 0.1998, -1.577e-05, 0.9798, 0.1998, -1.577e-05, 0.9798, 0.1998, 0.1732, 0.9798, 0.09997, 0.1732, 0.9798, 0.09997, 0.1732, 0.9798, 0.09997, 0.1732, 0.9798, 0.09997, -0.5297, 0.7917, 0.3044, -0.5297, 0.7917, 0.3044, -0.5297, 0.7917, 0.3044, -0.5297, 0.7917, 0.3044, 1.946e-05, 0.7913, 0.6115, 1.946e-05, 0.7913, 0.6115, 1.946e-05, 0.7913, 0.6115, 1.946e-05, 0.7913, 0.6115, 0.5295, 0.7913, 0.3057, 0.5295, 0.7913, 0.3057, 0.5295, 0.7913, 0.3057, 0.5295, 0.7913, 0.3057, 0.7111, -0.5708, 0.4105, 0.7111, -0.5708, 0.4105, 0.7111, -0.5708, 0.4105, 0.7111, -0.5708, 0.4105, -2.04e-06, -0.5711, 0.8209, -2.04e-06, -0.5711, 0.8209, -2.04e-06, -0.5711, 0.8209, -2.04e-06, -0.5711, 0.8209, -0.7127, -0.5694, 0.4097, -0.7127, -0.5694, 0.4097, -0.7127, -0.5694, 0.4097, -0.7127, -0.5694, 0.4097, -0.6423, 0.6721, 0.3685, -0.6423, 0.6721, 0.3685, -0.6423, 0.6721, 0.3685, -0.6423, 0.6721, 0.3685, -4.731e-06, 0.6725, 0.7401, -4.731e-06, 0.6725, 0.7401, -4.731e-06, 0.6725, 0.7401, -4.731e-06, 0.6725, 0.7401, 0.6411, 0.6723, 0.3701, 0.6411, 0.6723, 0.3701, 0.6411, 0.6723, 0.3701, 0.6411, 0.6723, 0.3701, 0.8159, -0.3352, 0.4711, 0.8159, -0.3352, 0.4711, 0.8159, -0.3352, 0.4711, 0.8159, -0.3352, 0.4711, -4.98e-05, -0.3353, 0.9421, -4.98e-05, -0.3353, 0.9421, -4.98e-05, -0.3353, 0.9421, -4.98e-05, -0.3353, 0.9421, -0.8176, -0.335, 0.4684, -0.8176, -0.335, 0.4684, -0.8176, -0.335, 0.4684, -0.8176, -0.335, 0.4684, 5.399e-05, 0.9806, 0.1961, 5.399e-05, 0.9806, 0.1961, 5.399e-05, 0.9806, 0.1961, 5.399e-05, 0.9806, 0.1961, 0.1699, 0.9806, 0.09808, 0.1699, 0.9806, 0.09808, 0.1699, 0.9806, 0.09808, 0.1699, 0.9806, 0.09808, -0.1699, 0.9806, 0.09782, -0.1699, 0.9806, 0.09782, -0.1699, 0.9806, 0.09782, -0.1699, 0.9806, 0.09782, 0.7778, 0.4396, 0.4491, 0.7778, 0.4396, 0.4491, 0.7778, 0.4396, 0.4491, 0.7778, 0.4396, 0.4491, -0.7792, 0.4395, 0.4469, -0.7792, 0.4395, 0.4469, -0.7792, 0.4395, 0.4469, -0.7792, 0.4395, 0.4469, -3.086e-05, 0.4398, 0.8981, -3.086e-05, 0.4398, 0.8981, -3.086e-05, 0.4398, 0.8981, -3.086e-05, 0.4398, 0.8981, -9.098e-05, -0.4399, 0.8981, -9.098e-05, -0.4399, 0.8981, -9.098e-05, -0.4399, 0.8981, -9.098e-05, -0.4399, 0.8981, -0.7794, -0.4394, 0.4466, -0.7794, -0.4394, 0.4466, -0.7794, -0.4394, 0.4466, -0.7794, -0.4394, 0.4466, 0.7778, -0.4397, 0.4491, 0.7778, -0.4397, 0.4491, 0.7778, -0.4397, 0.4491, 0.7778, -0.4397, 0.4491, 0.0001629, 1.0, 0.0002664, 0.0001943, 1.0, -2.316e-12, 0.000257, 1.0, 0.0, 0.0001628, 1.0, 0.0001581, 0.0001943, 1.0, -2.316e-12, 0.0001629, 1.0, 0.0002664, 0.000257, 1.0, 0.0, 0.0001943, 1.0, -2.316e-12, 0.0001628, 1.0, 0.0001581])] * 3)])

# ---- objects
ob_light = bpy.data.objects.new('Light', light_light)
ob_camera = bpy.data.objects.new('Camera', cam_camera)
ob_king = bpy.data.objects.new('King', me_king)

# ---- transforms, parenting, visibility, modifiers, constraints
ob_light.location = (4.076, 1.005, 5.904)
ob_light.rotation_euler = (0.6503, 0.05522, 1.866)
ob_light.lock_rotations_4d = False
ob_light.empty_display_type = 'ARROWS'
ob_light.color = (0.0, 0.0, 0.0, 0.0)
ob_light.lineart.crease_threshold = 0.0
ob_camera.location = (7.359, -6.926, 4.958)
ob_camera.rotation_euler = (1.109, 0.0, 0.8149)
ob_camera.lock_rotations_4d = False
ob_camera.empty_display_type = 'ARROWS'
ob_camera.color = (0.0, 0.0, 0.0, 0.0)
ob_camera.display_type = 'WIRE'
ob_camera.lineart.crease_threshold = 0.0
ob_king.location = (0.0, 0.0, 0.0)
ob_king.rotation_euler = (1.571, -0.0, 0.0)
ob_king.color = (0.8, 0.8, 0.8, 1.0)
ob_king.lineart.crease_threshold = 0.0

# ---- collection membership
col_collection.objects.link(ob_light)
col_collection.objects.link(ob_camera)
col_collection.objects.link(ob_king)

# ---- scene / render settings (as saved in the file)
scene.camera = ob_camera
scene.frame_start = 1; scene.frame_end = 250; scene.frame_set(1)
scene.render.engine = 'BLENDER_EEVEE_NEXT'
scene.cycles.use_denoising = False
scene.cycles.samples = 128
scene.cycles.sampling_pattern = 'TABULATED_SOBOL'
scene.cycles.use_adaptive_sampling = False
scene.cycles.use_light_tree = False
scene.view_settings.view_transform = 'Filmic'
bpy.context.view_layer.update()
